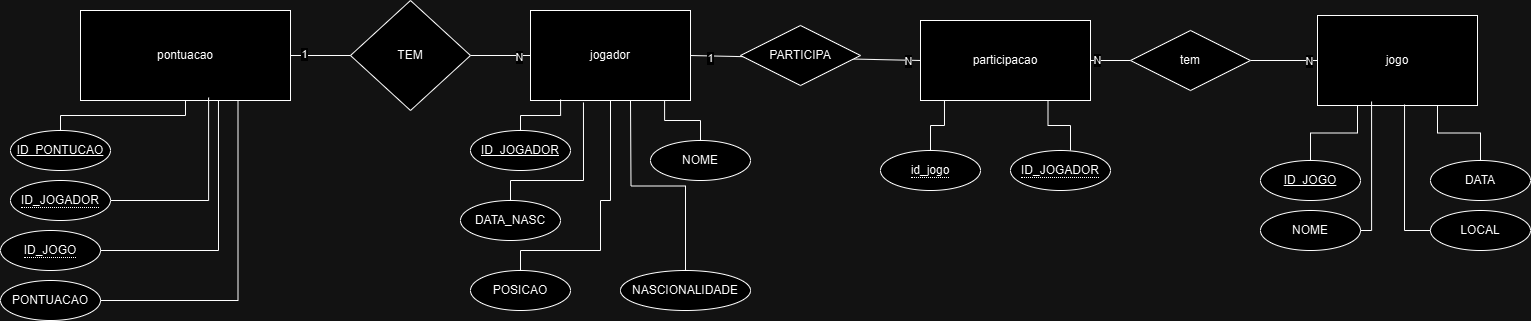

The diagram above was exported from draw.io. Its source (the exported page's mxGraphModel, read from the mxfile embedded in the PNG):
<mxGraphModel dx="2713" dy="802" grid="1" gridSize="10" guides="1" tooltips="1" connect="1" arrows="1" fold="1" page="1" pageScale="1" pageWidth="827" pageHeight="1169" math="0" shadow="0">
  <root>
    <mxCell id="0" />
    <mxCell id="1" parent="0" />
    <mxCell id="sQske7jC7hfwSnSSsr5Z-1" value="participacao" style="whiteSpace=wrap;html=1;align=center;" parent="1" vertex="1">
      <mxGeometry x="430" y="200" width="170" height="80" as="geometry" />
    </mxCell>
    <mxCell id="sQske7jC7hfwSnSSsr5Z-2" value="jogo" style="whiteSpace=wrap;html=1;align=center;" parent="1" vertex="1">
      <mxGeometry x="827" y="195" width="160" height="90" as="geometry" />
    </mxCell>
    <mxCell id="sQske7jC7hfwSnSSsr5Z-3" value="jogador" style="whiteSpace=wrap;html=1;align=center;" parent="1" vertex="1">
      <mxGeometry x="40" y="190" width="160" height="90" as="geometry" />
    </mxCell>
    <mxCell id="sQske7jC7hfwSnSSsr5Z-5" value="" style="endArrow=none;html=1;rounded=0;entryX=0;entryY=0.5;entryDx=0;entryDy=0;exitX=1;exitY=0.5;exitDx=0;exitDy=0;" parent="1" source="sQske7jC7hfwSnSSsr5Z-3" target="sQske7jC7hfwSnSSsr5Z-1" edge="1">
      <mxGeometry relative="1" as="geometry">
        <mxPoint x="140" y="260" as="sourcePoint" />
        <mxPoint x="300" y="260" as="targetPoint" />
      </mxGeometry>
    </mxCell>
    <mxCell id="sQske7jC7hfwSnSSsr5Z-6" value="1" style="edgeLabel;html=1;align=center;verticalAlign=middle;resizable=0;points=[];" parent="sQske7jC7hfwSnSSsr5Z-5" connectable="0" vertex="1">
      <mxGeometry x="-0.8286" y="-2" relative="1" as="geometry">
        <mxPoint as="offset" />
      </mxGeometry>
    </mxCell>
    <mxCell id="sQske7jC7hfwSnSSsr5Z-14" value="N" style="edgeLabel;html=1;align=center;verticalAlign=middle;resizable=0;points=[];" parent="sQske7jC7hfwSnSSsr5Z-5" connectable="0" vertex="1">
      <mxGeometry x="0.8933" y="-1" relative="1" as="geometry">
        <mxPoint as="offset" />
      </mxGeometry>
    </mxCell>
    <mxCell id="sQske7jC7hfwSnSSsr5Z-8" value="" style="endArrow=none;html=1;rounded=0;entryX=0;entryY=0.5;entryDx=0;entryDy=0;" parent="1" source="sQske7jC7hfwSnSSsr5Z-19" target="sQske7jC7hfwSnSSsr5Z-2" edge="1">
      <mxGeometry relative="1" as="geometry">
        <mxPoint x="330" y="150" as="sourcePoint" />
        <mxPoint x="490" y="150" as="targetPoint" />
      </mxGeometry>
    </mxCell>
    <mxCell id="sQske7jC7hfwSnSSsr5Z-15" value="N" style="edgeLabel;html=1;align=center;verticalAlign=middle;resizable=0;points=[];" parent="sQske7jC7hfwSnSSsr5Z-8" connectable="0" vertex="1">
      <mxGeometry x="0.9026" relative="1" as="geometry">
        <mxPoint x="-6" as="offset" />
      </mxGeometry>
    </mxCell>
    <mxCell id="sQske7jC7hfwSnSSsr5Z-11" value="pontuacao" style="whiteSpace=wrap;html=1;align=center;" parent="1" vertex="1">
      <mxGeometry x="-410" y="190" width="210" height="90" as="geometry" />
    </mxCell>
    <mxCell id="sQske7jC7hfwSnSSsr5Z-12" value="" style="endArrow=none;html=1;rounded=0;exitX=1;exitY=0.5;exitDx=0;exitDy=0;entryX=0;entryY=0.5;entryDx=0;entryDy=0;" parent="1" source="sQske7jC7hfwSnSSsr5Z-20" target="sQske7jC7hfwSnSSsr5Z-3" edge="1">
      <mxGeometry relative="1" as="geometry">
        <mxPoint x="330" y="350" as="sourcePoint" />
        <mxPoint x="490" y="350" as="targetPoint" />
      </mxGeometry>
    </mxCell>
    <mxCell id="sQske7jC7hfwSnSSsr5Z-23" value="N" style="edgeLabel;html=1;align=center;verticalAlign=middle;resizable=0;points=[];" parent="sQske7jC7hfwSnSSsr5Z-12" connectable="0" vertex="1">
      <mxGeometry x="0.6" y="-1" relative="1" as="geometry">
        <mxPoint as="offset" />
      </mxGeometry>
    </mxCell>
    <mxCell id="sQske7jC7hfwSnSSsr5Z-18" value="PARTICIPA" style="shape=rhombus;perimeter=rhombusPerimeter;whiteSpace=wrap;html=1;align=center;" parent="1" vertex="1">
      <mxGeometry x="250" y="205" width="120" height="60" as="geometry" />
    </mxCell>
    <mxCell id="sQske7jC7hfwSnSSsr5Z-21" value="" style="endArrow=none;html=1;rounded=0;exitX=1;exitY=0.5;exitDx=0;exitDy=0;entryX=0;entryY=0.5;entryDx=0;entryDy=0;" parent="1" source="sQske7jC7hfwSnSSsr5Z-11" target="sQske7jC7hfwSnSSsr5Z-20" edge="1">
      <mxGeometry relative="1" as="geometry">
        <mxPoint x="-320" y="280" as="sourcePoint" />
        <mxPoint x="40" y="280" as="targetPoint" />
      </mxGeometry>
    </mxCell>
    <mxCell id="sQske7jC7hfwSnSSsr5Z-24" value="1" style="edgeLabel;html=1;align=center;verticalAlign=middle;resizable=0;points=[];" parent="sQske7jC7hfwSnSSsr5Z-21" connectable="0" vertex="1">
      <mxGeometry x="-0.5714" y="2" relative="1" as="geometry">
        <mxPoint as="offset" />
      </mxGeometry>
    </mxCell>
    <mxCell id="sQske7jC7hfwSnSSsr5Z-20" value="TEM" style="shape=rhombus;perimeter=rhombusPerimeter;whiteSpace=wrap;html=1;align=center;" parent="1" vertex="1">
      <mxGeometry x="-140" y="180" width="120" height="110" as="geometry" />
    </mxCell>
    <mxCell id="sQske7jC7hfwSnSSsr5Z-25" value="ID_JOGADOR" style="ellipse;whiteSpace=wrap;html=1;align=center;fontStyle=4;" parent="1" vertex="1">
      <mxGeometry x="-20" y="310" width="100" height="40" as="geometry" />
    </mxCell>
    <mxCell id="sQske7jC7hfwSnSSsr5Z-27" value="NOME" style="ellipse;whiteSpace=wrap;html=1;align=center;" parent="1" vertex="1">
      <mxGeometry x="160" y="320" width="100" height="40" as="geometry" />
    </mxCell>
    <mxCell id="sQske7jC7hfwSnSSsr5Z-28" value="DATA_NASC" style="ellipse;whiteSpace=wrap;html=1;align=center;" parent="1" vertex="1">
      <mxGeometry x="-30" y="380" width="100" height="40" as="geometry" />
    </mxCell>
    <mxCell id="sQske7jC7hfwSnSSsr5Z-29" value="NASCIONALIDADE" style="ellipse;whiteSpace=wrap;html=1;align=center;" parent="1" vertex="1">
      <mxGeometry x="130" y="450" width="130" height="40" as="geometry" />
    </mxCell>
    <mxCell id="sQske7jC7hfwSnSSsr5Z-30" value="POSICAO" style="ellipse;whiteSpace=wrap;html=1;align=center;" parent="1" vertex="1">
      <mxGeometry x="-20" y="450" width="100" height="40" as="geometry" />
    </mxCell>
    <mxCell id="sQske7jC7hfwSnSSsr5Z-31" value="" style="endArrow=none;html=1;rounded=0;entryX=0;entryY=0.5;entryDx=0;entryDy=0;" parent="1" source="sQske7jC7hfwSnSSsr5Z-1" target="sQske7jC7hfwSnSSsr5Z-19" edge="1">
      <mxGeometry relative="1" as="geometry">
        <mxPoint x="600" y="240" as="sourcePoint" />
        <mxPoint x="827" y="240" as="targetPoint" />
      </mxGeometry>
    </mxCell>
    <mxCell id="sQske7jC7hfwSnSSsr5Z-32" value="N" style="edgeLabel;html=1;align=center;verticalAlign=middle;resizable=0;points=[];" parent="sQske7jC7hfwSnSSsr5Z-31" connectable="0" vertex="1">
      <mxGeometry x="-0.8817" y="1" relative="1" as="geometry">
        <mxPoint x="4" as="offset" />
      </mxGeometry>
    </mxCell>
    <mxCell id="sQske7jC7hfwSnSSsr5Z-19" value="tem" style="shape=rhombus;perimeter=rhombusPerimeter;whiteSpace=wrap;html=1;align=center;" parent="1" vertex="1">
      <mxGeometry x="640" y="210" width="120" height="60" as="geometry" />
    </mxCell>
    <mxCell id="sQske7jC7hfwSnSSsr5Z-34" value="" style="endArrow=none;html=1;rounded=0;entryX=0.188;entryY=0.989;entryDx=0;entryDy=0;entryPerimeter=0;exitX=0.5;exitY=0;exitDx=0;exitDy=0;edgeStyle=orthogonalEdgeStyle;" parent="1" source="sQske7jC7hfwSnSSsr5Z-25" target="sQske7jC7hfwSnSSsr5Z-3" edge="1">
      <mxGeometry relative="1" as="geometry">
        <mxPoint x="100" y="510" as="sourcePoint" />
        <mxPoint x="260" y="510" as="targetPoint" />
      </mxGeometry>
    </mxCell>
    <mxCell id="sQske7jC7hfwSnSSsr5Z-35" value="" style="endArrow=none;html=1;rounded=0;exitX=0.838;exitY=1;exitDx=0;exitDy=0;exitPerimeter=0;entryX=0.5;entryY=0;entryDx=0;entryDy=0;edgeStyle=orthogonalEdgeStyle;" parent="1" source="sQske7jC7hfwSnSSsr5Z-3" target="sQske7jC7hfwSnSSsr5Z-27" edge="1">
      <mxGeometry relative="1" as="geometry">
        <mxPoint x="280" y="500" as="sourcePoint" />
        <mxPoint x="440" y="500" as="targetPoint" />
      </mxGeometry>
    </mxCell>
    <mxCell id="sQske7jC7hfwSnSSsr5Z-37" value="" style="endArrow=none;html=1;rounded=0;edgeStyle=orthogonalEdgeStyle;" parent="1" target="sQske7jC7hfwSnSSsr5Z-29" edge="1">
      <mxGeometry relative="1" as="geometry">
        <mxPoint x="140" y="280" as="sourcePoint" />
        <mxPoint x="300" y="280" as="targetPoint" />
      </mxGeometry>
    </mxCell>
    <mxCell id="sQske7jC7hfwSnSSsr5Z-38" value="" style="endArrow=none;html=1;rounded=0;exitX=0.5;exitY=0;exitDx=0;exitDy=0;entryX=0.331;entryY=1.022;entryDx=0;entryDy=0;entryPerimeter=0;edgeStyle=orthogonalEdgeStyle;" parent="1" source="sQske7jC7hfwSnSSsr5Z-28" target="sQske7jC7hfwSnSSsr5Z-3" edge="1">
      <mxGeometry relative="1" as="geometry">
        <mxPoint x="140" y="280" as="sourcePoint" />
        <mxPoint x="300" y="280" as="targetPoint" />
        <Array as="points">
          <mxPoint x="20" y="360" />
          <mxPoint x="93" y="360" />
        </Array>
      </mxGeometry>
    </mxCell>
    <mxCell id="sQske7jC7hfwSnSSsr5Z-39" value="" style="endArrow=none;html=1;rounded=0;entryX=0.5;entryY=0;entryDx=0;entryDy=0;exitX=0.5;exitY=1;exitDx=0;exitDy=0;edgeStyle=orthogonalEdgeStyle;" parent="1" source="sQske7jC7hfwSnSSsr5Z-3" target="sQske7jC7hfwSnSSsr5Z-30" edge="1">
      <mxGeometry relative="1" as="geometry">
        <mxPoint x="140" y="280" as="sourcePoint" />
        <mxPoint x="300" y="280" as="targetPoint" />
        <Array as="points">
          <mxPoint x="120" y="380" />
          <mxPoint x="110" y="380" />
          <mxPoint x="110" y="430" />
          <mxPoint x="30" y="430" />
        </Array>
      </mxGeometry>
    </mxCell>
    <mxCell id="sQske7jC7hfwSnSSsr5Z-40" value="ID_PONTUCAO" style="ellipse;whiteSpace=wrap;html=1;align=center;fontStyle=4;" parent="1" vertex="1">
      <mxGeometry x="-480" y="310" width="100" height="40" as="geometry" />
    </mxCell>
    <mxCell id="sQske7jC7hfwSnSSsr5Z-41" value="" style="endArrow=none;html=1;rounded=0;exitX=0.5;exitY=0;exitDx=0;exitDy=0;edgeStyle=orthogonalEdgeStyle;" parent="1" source="sQske7jC7hfwSnSSsr5Z-40" target="sQske7jC7hfwSnSSsr5Z-11" edge="1">
      <mxGeometry relative="1" as="geometry">
        <mxPoint x="-390" y="450" as="sourcePoint" />
        <mxPoint x="-230" y="450" as="targetPoint" />
      </mxGeometry>
    </mxCell>
    <mxCell id="sQske7jC7hfwSnSSsr5Z-42" value="" style="endArrow=none;html=1;rounded=0;edgeStyle=orthogonalEdgeStyle;entryX=0.61;entryY=0.967;entryDx=0;entryDy=0;entryPerimeter=0;exitX=1;exitY=0.5;exitDx=0;exitDy=0;" parent="1" source="sQske7jC7hfwSnSSsr5Z-46" target="sQske7jC7hfwSnSSsr5Z-11" edge="1">
      <mxGeometry relative="1" as="geometry">
        <mxPoint x="-440" y="370" as="sourcePoint" />
        <mxPoint x="-265" y="320" as="targetPoint" />
      </mxGeometry>
    </mxCell>
    <mxCell id="sQske7jC7hfwSnSSsr5Z-46" value="&lt;span style=&quot;border-bottom: 1px dotted&quot;&gt;ID_JOGADOR&lt;/span&gt;" style="ellipse;whiteSpace=wrap;html=1;align=center;" parent="1" vertex="1">
      <mxGeometry x="-480" y="360" width="100" height="40" as="geometry" />
    </mxCell>
    <mxCell id="sQske7jC7hfwSnSSsr5Z-48" value="&lt;span style=&quot;border-bottom: 1px dotted&quot;&gt;ID_JOGO&lt;/span&gt;" style="ellipse;whiteSpace=wrap;html=1;align=center;" parent="1" vertex="1">
      <mxGeometry x="-490" y="410" width="100" height="40" as="geometry" />
    </mxCell>
    <mxCell id="sQske7jC7hfwSnSSsr5Z-49" value="" style="endArrow=none;html=1;rounded=0;edgeStyle=orthogonalEdgeStyle;entryX=0.657;entryY=1;entryDx=0;entryDy=0;entryPerimeter=0;exitX=1;exitY=0.5;exitDx=0;exitDy=0;" parent="1" source="sQske7jC7hfwSnSSsr5Z-48" target="sQske7jC7hfwSnSSsr5Z-11" edge="1">
      <mxGeometry relative="1" as="geometry">
        <mxPoint x="-370" y="390" as="sourcePoint" />
        <mxPoint x="-272" y="287" as="targetPoint" />
      </mxGeometry>
    </mxCell>
    <mxCell id="sQske7jC7hfwSnSSsr5Z-50" value="PONTUACAO" style="ellipse;whiteSpace=wrap;html=1;align=center;" parent="1" vertex="1">
      <mxGeometry x="-490" y="460" width="100" height="40" as="geometry" />
    </mxCell>
    <mxCell id="sQske7jC7hfwSnSSsr5Z-51" value="" style="endArrow=none;html=1;rounded=0;edgeStyle=orthogonalEdgeStyle;entryX=0.75;entryY=1;entryDx=0;entryDy=0;exitX=1;exitY=0.5;exitDx=0;exitDy=0;" parent="1" source="sQske7jC7hfwSnSSsr5Z-50" target="sQske7jC7hfwSnSSsr5Z-11" edge="1">
      <mxGeometry relative="1" as="geometry">
        <mxPoint x="-360" y="400" as="sourcePoint" />
        <mxPoint x="-262" y="297" as="targetPoint" />
      </mxGeometry>
    </mxCell>
    <mxCell id="sQske7jC7hfwSnSSsr5Z-52" value="&lt;span style=&quot;border-bottom: 1px dotted&quot;&gt;ID_JOGADOR&lt;/span&gt;" style="ellipse;whiteSpace=wrap;html=1;align=center;" parent="1" vertex="1">
      <mxGeometry x="520" y="330" width="100" height="40" as="geometry" />
    </mxCell>
    <mxCell id="sQske7jC7hfwSnSSsr5Z-53" value="&lt;span style=&quot;border-bottom: 1px dotted&quot;&gt;id_jogo&lt;/span&gt;" style="ellipse;whiteSpace=wrap;html=1;align=center;" parent="1" vertex="1">
      <mxGeometry x="390" y="330" width="100" height="40" as="geometry" />
    </mxCell>
    <mxCell id="sQske7jC7hfwSnSSsr5Z-54" value="" style="endArrow=none;html=1;rounded=0;edgeStyle=orthogonalEdgeStyle;entryX=0.75;entryY=1;entryDx=0;entryDy=0;exitX=0.6;exitY=0;exitDx=0;exitDy=0;exitPerimeter=0;" parent="1" source="sQske7jC7hfwSnSSsr5Z-52" target="sQske7jC7hfwSnSSsr5Z-1" edge="1">
      <mxGeometry relative="1" as="geometry">
        <mxPoint x="550" y="420" as="sourcePoint" />
        <mxPoint x="710" y="420" as="targetPoint" />
      </mxGeometry>
    </mxCell>
    <mxCell id="sQske7jC7hfwSnSSsr5Z-55" value="" style="endArrow=none;html=1;rounded=0;edgeStyle=orthogonalEdgeStyle;exitX=0.141;exitY=1;exitDx=0;exitDy=0;exitPerimeter=0;" parent="1" source="sQske7jC7hfwSnSSsr5Z-1" target="sQske7jC7hfwSnSSsr5Z-53" edge="1">
      <mxGeometry relative="1" as="geometry">
        <mxPoint x="550" y="420" as="sourcePoint" />
        <mxPoint x="710" y="420" as="targetPoint" />
      </mxGeometry>
    </mxCell>
    <mxCell id="sQske7jC7hfwSnSSsr5Z-56" value="ID_JOGO" style="ellipse;whiteSpace=wrap;html=1;align=center;fontStyle=4;" parent="1" vertex="1">
      <mxGeometry x="770" y="340" width="100" height="40" as="geometry" />
    </mxCell>
    <mxCell id="sQske7jC7hfwSnSSsr5Z-57" value="" style="endArrow=none;html=1;rounded=0;entryX=0.25;entryY=1;entryDx=0;entryDy=0;exitX=0.5;exitY=0;exitDx=0;exitDy=0;edgeStyle=orthogonalEdgeStyle;" parent="1" source="sQske7jC7hfwSnSSsr5Z-56" target="sQske7jC7hfwSnSSsr5Z-2" edge="1">
      <mxGeometry relative="1" as="geometry">
        <mxPoint x="550" y="420" as="sourcePoint" />
        <mxPoint x="710" y="420" as="targetPoint" />
      </mxGeometry>
    </mxCell>
    <mxCell id="sQske7jC7hfwSnSSsr5Z-58" value="DATA" style="ellipse;whiteSpace=wrap;html=1;align=center;" parent="1" vertex="1">
      <mxGeometry x="940" y="340" width="100" height="40" as="geometry" />
    </mxCell>
    <mxCell id="sQske7jC7hfwSnSSsr5Z-59" value="" style="endArrow=none;html=1;rounded=0;edgeStyle=orthogonalEdgeStyle;entryX=0.75;entryY=1;entryDx=0;entryDy=0;exitX=0.5;exitY=0;exitDx=0;exitDy=0;" parent="1" source="sQske7jC7hfwSnSSsr5Z-58" target="sQske7jC7hfwSnSSsr5Z-2" edge="1">
      <mxGeometry relative="1" as="geometry">
        <mxPoint x="550" y="420" as="sourcePoint" />
        <mxPoint x="710" y="420" as="targetPoint" />
      </mxGeometry>
    </mxCell>
    <mxCell id="sQske7jC7hfwSnSSsr5Z-60" value="NOME" style="ellipse;whiteSpace=wrap;html=1;align=center;" parent="1" vertex="1">
      <mxGeometry x="770" y="390" width="100" height="40" as="geometry" />
    </mxCell>
    <mxCell id="sQske7jC7hfwSnSSsr5Z-61" value="" style="endArrow=none;html=1;rounded=0;edgeStyle=orthogonalEdgeStyle;entryX=0.338;entryY=0.956;entryDx=0;entryDy=0;entryPerimeter=0;exitX=1;exitY=0.5;exitDx=0;exitDy=0;" parent="1" source="sQske7jC7hfwSnSSsr5Z-60" target="sQske7jC7hfwSnSSsr5Z-2" edge="1">
      <mxGeometry relative="1" as="geometry">
        <mxPoint x="550" y="420" as="sourcePoint" />
        <mxPoint x="710" y="420" as="targetPoint" />
      </mxGeometry>
    </mxCell>
    <mxCell id="sQske7jC7hfwSnSSsr5Z-63" value="LOCAL" style="ellipse;whiteSpace=wrap;html=1;align=center;" parent="1" vertex="1">
      <mxGeometry x="940" y="390" width="100" height="40" as="geometry" />
    </mxCell>
    <mxCell id="sQske7jC7hfwSnSSsr5Z-64" value="" style="endArrow=none;html=1;rounded=0;edgeStyle=orthogonalEdgeStyle;entryX=0;entryY=0.5;entryDx=0;entryDy=0;exitX=0.544;exitY=0.989;exitDx=0;exitDy=0;exitPerimeter=0;" parent="1" source="sQske7jC7hfwSnSSsr5Z-2" target="sQske7jC7hfwSnSSsr5Z-63" edge="1">
      <mxGeometry relative="1" as="geometry">
        <mxPoint x="550" y="420" as="sourcePoint" />
        <mxPoint x="710" y="420" as="targetPoint" />
      </mxGeometry>
    </mxCell>
  </root>
</mxGraphModel>